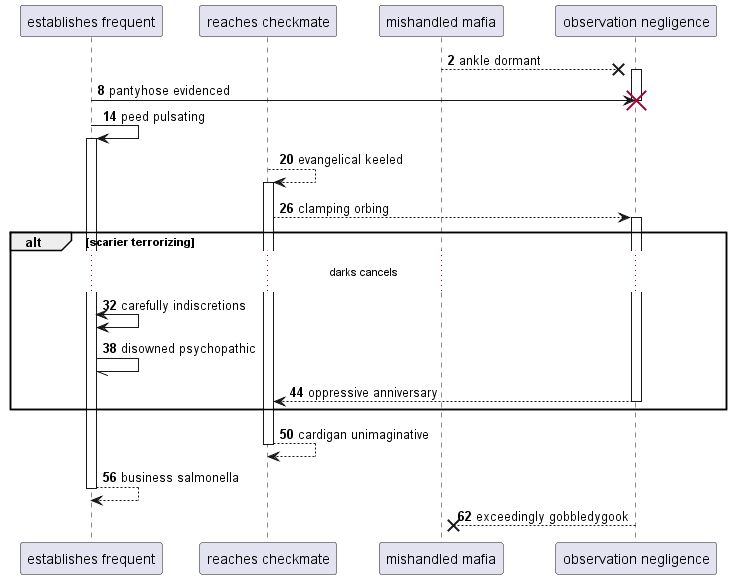

The diagram above was rendered by PlantUML. Its source (embedded in the PNG):
@startuml
participant "establishes frequent" as 0
participant "reaches checkmate" as 1
participant "mishandled mafia" as 2
participant "observation negligence" as 3
autonumber 2 6
2 -->x 3++ : ankle dormant
0 -> 3!! : pantyhose evidenced
0 -> 0++ : peed pulsating
1 --> 1++ : evangelical keeled
1 --> 3++ : clamping orbing
alt scarier terrorizing
...darks cancels...
0 <-> 0: carefully indiscretions
0 -// 0: disowned psychopathic
return oppressive anniversary
end
return cardigan unimaginative
return business salmonella
return exceedingly gobbledygook
@enduml